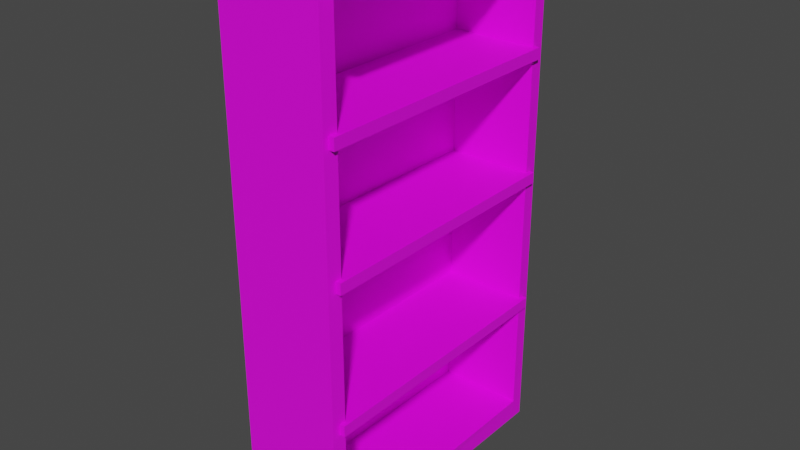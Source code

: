 # Source: tana.blend  (saved by Blender 2.81.16; exported with 4.5.12 LTS)
import bpy
from mathutils import Matrix  # noqa: F401  (used for matrix-valued properties, if any)

bpy.ops.wm.read_factory_settings(use_empty=True)
scene = bpy.context.scene
scene.name = 'Scene'

# ---- collections
col_collection = bpy.data.collections.new('Collection'); scene.collection.children.link(col_collection)

# ---- images (referenced by path relative to the original .blend; pixels are not part of the script)
import os
ASSET_DIR = os.environ.get("B2B_ASSET_DIR", "")  # directory of the original .blend (textures are referenced by path, not embedded)
HERE = os.path.dirname(os.path.abspath(__file__))  # packed textures are extracted next to this script under _unpacked/

def load_image(name, relpath, width, height, colorspace="sRGB"):
    """Load a texture the original file referenced (path relative to the .blend, or extracted next to this script)."""
    p = next((c for c in (os.path.join(HERE, relpath), os.path.join(ASSET_DIR, relpath)) if relpath and os.path.exists(c)), "")
    if p:
        img = bpy.data.images.load(p, check_existing=True)
        img.name = name
    else:  # same state as the original file: an image datablock whose file is absent (Cycles renders it pink)
        img = bpy.data.images.new(name, width, height)
        img.source = "FILE"
        img.filepath = "//" + (relpath or name)
    img.colorspace_settings.name = colorspace
    return img
img_lattiatexturewhite_png = load_image('lattiaTextureWhite.png', 'lattiaTextureWhite.png', 1024, 1024, 'sRGB')

# ---- materials (node trees are filled in below, after node groups)
mat_material_001 = bpy.data.materials.new('Material.001')
mat_material_001.use_transparent_shadow = False

# ---- material node trees
mat_material_001.use_nodes = True; mat_material_001.node_tree.nodes.clear()
_N = mat_material_001.node_tree.nodes; _L = mat_material_001.node_tree.links
n0 = _N.new('ShaderNodeOutputMaterial'); n0.name = 'Material Output'; n0.location = (300, 300)
n1 = _N.new('ShaderNodeBsdfPrincipled'); n1.name = 'Principled BSDF'; n1.location = (10, 300)
n1.distribution = 'GGX'
n1.subsurface_method = 'BURLEY'
n1.inputs[3].default_value = 1.45
n1.inputs[27].default_value = (0.0, 0.0, 0.0, 1.0)
n1.inputs[28].default_value = 1.0
n2 = _N.new('ShaderNodeTexImage'); n2.name = 'Image Texture'; n2.location = (-280, 280)
n2.image = img_lattiatexturewhite_png
_L.new(n1.outputs[0], n0.inputs[0])
_L.new(n2.outputs[0], n1.inputs[0])
n0.is_active_output = True

# ---- world
world_world = bpy.data.worlds.new('World'); scene.world = world_world
world_world.use_nodes = True; world_world.node_tree.nodes.clear()
_N = world_world.node_tree.nodes; _L = world_world.node_tree.links
n0 = _N.new('ShaderNodeOutputWorld'); n0.name = 'World Output'; n0.location = (300, 300)
n1 = _N.new('ShaderNodeBackground'); n1.name = 'Background'; n1.location = (10, 300)
n1.inputs[0].default_value = (0.05088, 0.05088, 0.05088, 1.0)
_L.new(n1.outputs[0], n0.inputs[0])
n0.is_active_output = True
world_world.color = (0.05088, 0.05088, 0.05088)
world_world.use_sun_shadow = False
world_world.sun_shadow_jitter_overblur = 0.0

# ---- meshes
me_cube_001 = bpy.data.meshes.new('Cube.001')
me_cube_001.from_pydata([(-1.0, -1.0, -1.0), (-1.0, -1.0, 2.698), (-1.0, 1.0, -1.0), (-1.0, 1.0, 2.698), (-0.2662, -0.9031, -0.8571), (-0.2662, -0.9031, 2.556), (-0.2753, 0.9096, -0.8571), (-0.2753, 0.9096, 2.556), (-0.2753, 1.0, 2.698), (-0.2753, 1.0, -1.0), (-0.2753, -1.0, -1.0), (-0.2753, -1.0, 2.698), (-0.8767, 0.9096, 2.556), (-0.8767, 0.9096, -0.8571), (-0.8871, -0.9031, -0.8571), (-0.8871, -0.9031, 2.556), (-0.9234, -0.9454, -0.05708), (-0.9234, -0.9454, 0.02062), (-0.9118, 0.9519, -0.05708), (-0.9118, 0.9519, 0.02062), (-0.2341, -0.9454, -0.05708), (-0.2341, -0.9454, 0.02062), (-0.2442, 0.9519, -0.05708), (-0.2442, 0.9519, 0.02062), (-0.9234, -0.9454, 0.9046), (-0.9234, -0.9454, 0.9823), (-0.9118, 0.9519, 0.9046), (-0.9118, 0.9519, 0.9823), (-0.2341, -0.9454, 0.9046), (-0.2341, -0.9454, 0.9823), (-0.2442, 0.9519, 0.9046), (-0.2442, 0.9519, 0.9823), (-0.9234, -0.9636, 1.766), (-0.9234, -0.9636, 1.844), (-0.9118, 0.9337, 1.766), (-0.9118, 0.9337, 1.844), (-0.2341, -0.9636, 1.766), (-0.2341, -0.9636, 1.844), (-0.2442, 0.9337, 1.766), (-0.2442, 0.9337, 1.844), (-0.2129, 1.0, 2.698), (-0.2129, -1.0, 2.698), (-0.2129, 0.9096, 2.556), (-0.2017, -0.9031, 2.556)], [], [(0, 1, 3, 2), (2, 3, 8, 9), (5, 4, 14, 15), (10, 11, 1, 0), (2, 9, 10, 0), (8, 3, 1, 11), (7, 6, 9, 8), (6, 4, 10, 9), (7, 8, 40, 42), (4, 5, 11, 10), (13, 12, 15, 14), (4, 6, 13, 14), (7, 5, 15, 12), (6, 7, 12, 13), (16, 17, 19, 18), (18, 19, 23, 22), (22, 23, 21, 20), (20, 21, 17, 16), (18, 22, 20, 16), (23, 19, 17, 21), (24, 25, 27, 26), (26, 27, 31, 30), (30, 31, 29, 28), (28, 29, 25, 24), (26, 30, 28, 24), (31, 27, 25, 29), (32, 33, 35, 34), (34, 35, 39, 38), (38, 39, 37, 36), (36, 37, 33, 32), (34, 38, 36, 32), (39, 35, 33, 37), (43, 42, 40, 41), (5, 7, 42, 43), (8, 11, 41, 40), (11, 5, 43, 41)])
_uv = me_cube_001.uv_layers.new(name='UVMap')
_uv.uv.foreach_set('vector', [0.5632, 0.0, 0.5632, 0.5822, 0.2816, 0.5822, 0.2816, 3.753e-08, 0.8045, 0.4117, 0.8045, 0.0, 0.9065, 3.753e-08, 0.9065, 0.4117, 0.9153, 0.3799, 0.9153, 1.877e-08, 1.0, 0.0, 1.0, 0.3799, 0.5632, 0.9489, 0.5632, 0.5372, 0.6652, 0.5372, 0.6652, 0.9489, 0.8045, 0.4117, 0.9065, 0.4117, 0.9065, 0.6343, 0.8045, 0.6343, 0.7672, 0.8521, 0.6652, 0.8521, 0.6652, 0.5372, 0.7672, 0.5372, 0.2615, 0.5597, 0.2615, 0.02249, 0.2816, 0.0, 0.2816, 0.5822, 0.2615, 0.02249, 0.02011, 0.02249, 1.678e-08, 1.877e-08, 0.2816, 0.0, 0.9153, 0.5707, 0.9153, 0.6025, 0.9065, 0.6025, 0.9065, 0.5707, 0.02011, 0.02249, 0.02011, 0.5597, 0.0, 0.5822, 1.678e-08, 1.877e-08, 0.8045, 0.0, 0.8045, 0.5372, 0.5632, 0.5372, 0.5632, 1.877e-08, 0.3667, 0.8521, 0.3667, 0.5822, 0.4513, 0.5822, 0.4513, 0.8521, 0.9153, 0.5707, 0.9153, 0.3799, 1.0, 0.3799, 1.0, 0.5707, 3.357e-08, 0.9621, 0.0, 0.5822, 0.08467, 0.5822, 0.08467, 0.9621, 0.9313, 0.9175, 0.9204, 0.9175, 0.9204, 0.6343, 0.9313, 0.6343, 0.8985, 0.8346, 0.8985, 0.8432, 0.8045, 0.8432, 0.8045, 0.8346, 0.9095, 0.9175, 0.8985, 0.9175, 0.8985, 0.6343, 0.9095, 0.6343, 0.7961, 0.7474, 0.8039, 0.7474, 0.8039, 0.8525, 0.7961, 0.8525, 0.8985, 0.8346, 0.8045, 0.8346, 0.8045, 0.6343, 0.8985, 0.6343, 0.1787, 0.5822, 0.2727, 0.5822, 0.2727, 0.8654, 0.1787, 0.8654, 0.9204, 0.9175, 0.9095, 0.9175, 0.9095, 0.6343, 0.9204, 0.6343, 0.4513, 0.5909, 0.4513, 0.5822, 0.5453, 0.5822, 0.5453, 0.5909, 0.5563, 0.8654, 0.5453, 0.8654, 0.5453, 0.5822, 0.5563, 0.5822, 0.7961, 0.6423, 0.8039, 0.6423, 0.8039, 0.7474, 0.7961, 0.7474, 0.4513, 0.5909, 0.5453, 0.5909, 0.5453, 0.7911, 0.4513, 0.7911, 0.08467, 0.5822, 0.1787, 0.5822, 0.1787, 0.8654, 0.08467, 0.8654, 0.9423, 0.9175, 0.9313, 0.9175, 0.9313, 0.6343, 0.9423, 0.6343, 0.4513, 0.7998, 0.4513, 0.7911, 0.5453, 0.7911, 0.5453, 0.7998, 0.9532, 0.9175, 0.9423, 0.9175, 0.9423, 0.6343, 0.9532, 0.6343, 0.7961, 0.5372, 0.8039, 0.5372, 0.8039, 0.6423, 0.7961, 0.6423, 0.4513, 0.7998, 0.5453, 0.7998, 0.5453, 1.0, 0.4513, 1.0, 0.3667, 0.8654, 0.2727, 0.8654, 0.2727, 0.5822, 0.3667, 0.5822, 0.776, 0.8296, 0.776, 0.5597, 0.7961, 0.5372, 0.7961, 0.8521, 0.9153, 0.3799, 0.9153, 0.5707, 0.9065, 0.5707, 0.9065, 0.3799, 0.7672, 0.8521, 0.7672, 0.5372, 0.776, 0.5372, 0.776, 0.8521, 0.3754, 0.8521, 0.3754, 0.8839, 0.3667, 0.8839, 0.3667, 0.8521])
me_cube_001.materials.append(mat_material_001)
me_cube_001.use_remesh_fix_poles = True
me_cube_001.use_remesh_preserve_attributes = False
me_cube_001.use_mirror_vertex_groups = False
me_cube_001.update()

# ---- objects
ob_cube = bpy.data.objects.new('Cube', me_cube_001)

# ---- transforms, parenting, visibility, modifiers, constraints
ob_cube.location = (0.0, 0.0, 0.0)
ob_cube.lineart.crease_threshold = 0.0

# ---- collection membership
col_collection.objects.link(ob_cube)

# ---- scene / render settings (as saved in the file)
scene.frame_start = 1; scene.frame_end = 250; scene.frame_set(1)
scene.render.engine = 'BLENDER_EEVEE_NEXT'
scene.cycles.use_denoising = False
scene.cycles.samples = 128
scene.cycles.sampling_pattern = 'TABULATED_SOBOL'
scene.cycles.use_adaptive_sampling = False
scene.cycles.use_light_tree = False
scene.view_settings.view_transform = 'Filmic'
bpy.context.view_layer.update()

# ---- added for rendering (the .blend has no active camera and no usable light): camera, sun
cam_auto = bpy.data.cameras.new('AutoCamera')
cam_auto.lens = 50.0
cam_auto.sensor_width = 36.0
cam_auto.clip_end = 1000.0
ob_auto_camera = bpy.data.objects.new('AutoCamera', cam_auto)
scene.collection.objects.link(ob_auto_camera)
ob_auto_camera.location = (3.35877, -4.75157, 4.01691)
ob_auto_camera.rotation_euler = (1.09748, -7.21219e-08, 0.694738)
scene.camera = ob_auto_camera
light_auto_sun = bpy.data.lights.new('AutoSun', 'SUN')
light_auto_sun.energy = 3.0
light_auto_sun.angle = 0.0523599
ob_auto_sun = bpy.data.objects.new('AutoSun', light_auto_sun)
scene.collection.objects.link(ob_auto_sun)
ob_auto_sun.rotation_euler = (0.872665, 0.174533, 0.523599)
bpy.context.view_layer.update()
